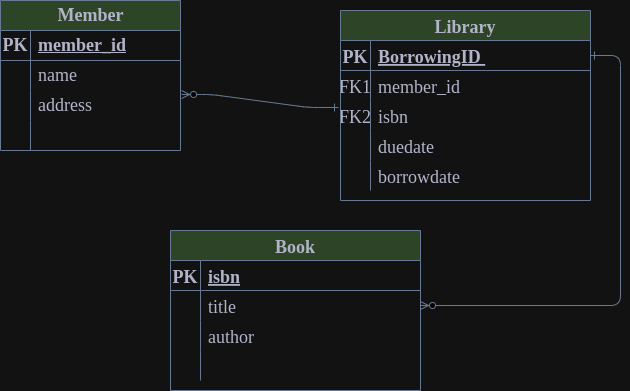

The diagram above was exported from draw.io. Its source (the exported page's mxGraphModel, read from the mxfile embedded in the PNG):
<mxGraphModel dx="814" dy="447" grid="1" gridSize="10" guides="1" tooltips="1" connect="1" arrows="1" fold="1" page="1" pageScale="1" pageWidth="850" pageHeight="1100" math="0" shadow="0" extFonts="Permanent Marker^https://fonts.googleapis.com/css?family=Permanent+Marker">
  <root>
    <mxCell id="0" />
    <mxCell id="1" parent="0" />
    <mxCell id="C-vyLk0tnHw3VtMMgP7b-1" value="" style="edgeStyle=entityRelationEdgeStyle;endArrow=ERzeroToMany;startArrow=ERone;endFill=1;startFill=0;entryX=1.006;entryY=0.133;entryDx=0;entryDy=0;entryPerimeter=0;exitX=-0.008;exitY=0.233;exitDx=0;exitDy=0;exitPerimeter=0;fontFamily=Verdana;fontSize=18;labelBackgroundColor=none;strokeColor=#788AA3;fontColor=default;" parent="1" source="C-vyLk0tnHw3VtMMgP7b-9" target="jHGahNQ80WhXreeeHgtG-22" edge="1">
      <mxGeometry width="100" height="100" relative="1" as="geometry">
        <mxPoint x="310" y="270" as="sourcePoint" />
        <mxPoint x="400" y="230" as="targetPoint" />
      </mxGeometry>
    </mxCell>
    <mxCell id="C-vyLk0tnHw3VtMMgP7b-12" value="" style="edgeStyle=entityRelationEdgeStyle;endArrow=ERzeroToMany;startArrow=ERone;endFill=1;startFill=0;fontFamily=Verdana;fontSize=18;labelBackgroundColor=none;strokeColor=#788AA3;fontColor=default;" parent="1" source="C-vyLk0tnHw3VtMMgP7b-3" target="C-vyLk0tnHw3VtMMgP7b-17" edge="1">
      <mxGeometry width="100" height="100" relative="1" as="geometry">
        <mxPoint x="400" y="180" as="sourcePoint" />
        <mxPoint x="460" y="205" as="targetPoint" />
      </mxGeometry>
    </mxCell>
    <mxCell id="C-vyLk0tnHw3VtMMgP7b-2" value="Library" style="shape=table;startSize=30;container=1;collapsible=1;childLayout=tableLayout;fixedRows=1;rowLines=0;fontStyle=1;align=center;resizeLast=1;fontFamily=Verdana;fontSize=18;labelBackgroundColor=none;fillColor=#B2C9AB;strokeColor=#788AA3;fontColor=#46495D;" parent="1" vertex="1">
      <mxGeometry x="450" y="50" width="250" height="190" as="geometry" />
    </mxCell>
    <mxCell id="C-vyLk0tnHw3VtMMgP7b-3" value="" style="shape=partialRectangle;collapsible=0;dropTarget=0;pointerEvents=0;fillColor=none;points=[[0,0.5],[1,0.5]];portConstraint=eastwest;top=0;left=0;right=0;bottom=1;fontFamily=Verdana;fontSize=18;labelBackgroundColor=none;strokeColor=#788AA3;fontColor=#46495D;" parent="C-vyLk0tnHw3VtMMgP7b-2" vertex="1">
      <mxGeometry y="30" width="250" height="30" as="geometry" />
    </mxCell>
    <mxCell id="C-vyLk0tnHw3VtMMgP7b-4" value="PK" style="shape=partialRectangle;overflow=hidden;connectable=0;fillColor=none;top=0;left=0;bottom=0;right=0;fontStyle=1;fontFamily=Verdana;fontSize=18;labelBackgroundColor=none;strokeColor=#788AA3;fontColor=#46495D;" parent="C-vyLk0tnHw3VtMMgP7b-3" vertex="1">
      <mxGeometry width="30" height="30" as="geometry">
        <mxRectangle width="30" height="30" as="alternateBounds" />
      </mxGeometry>
    </mxCell>
    <mxCell id="C-vyLk0tnHw3VtMMgP7b-5" value="BorrowingID " style="shape=partialRectangle;overflow=hidden;connectable=0;fillColor=none;top=0;left=0;bottom=0;right=0;align=left;spacingLeft=6;fontStyle=5;fontFamily=Verdana;fontSize=18;labelBackgroundColor=none;strokeColor=#788AA3;fontColor=#46495D;" parent="C-vyLk0tnHw3VtMMgP7b-3" vertex="1">
      <mxGeometry x="30" width="220" height="30" as="geometry">
        <mxRectangle width="220" height="30" as="alternateBounds" />
      </mxGeometry>
    </mxCell>
    <mxCell id="C-vyLk0tnHw3VtMMgP7b-6" value="" style="shape=partialRectangle;collapsible=0;dropTarget=0;pointerEvents=0;fillColor=none;points=[[0,0.5],[1,0.5]];portConstraint=eastwest;top=0;left=0;right=0;bottom=0;fontFamily=Verdana;fontSize=18;labelBackgroundColor=none;strokeColor=#788AA3;fontColor=#46495D;" parent="C-vyLk0tnHw3VtMMgP7b-2" vertex="1">
      <mxGeometry y="60" width="250" height="30" as="geometry" />
    </mxCell>
    <mxCell id="C-vyLk0tnHw3VtMMgP7b-7" value="FK1" style="shape=partialRectangle;overflow=hidden;connectable=0;fillColor=none;top=0;left=0;bottom=0;right=0;fontFamily=Verdana;fontSize=18;labelBackgroundColor=none;strokeColor=#788AA3;fontColor=#46495D;" parent="C-vyLk0tnHw3VtMMgP7b-6" vertex="1">
      <mxGeometry width="30" height="30" as="geometry">
        <mxRectangle width="30" height="30" as="alternateBounds" />
      </mxGeometry>
    </mxCell>
    <mxCell id="C-vyLk0tnHw3VtMMgP7b-8" value="member_id" style="shape=partialRectangle;overflow=hidden;connectable=0;fillColor=none;top=0;left=0;bottom=0;right=0;align=left;spacingLeft=6;fontFamily=Verdana;fontSize=18;labelBackgroundColor=none;strokeColor=#788AA3;fontColor=#46495D;" parent="C-vyLk0tnHw3VtMMgP7b-6" vertex="1">
      <mxGeometry x="30" width="220" height="30" as="geometry">
        <mxRectangle width="220" height="30" as="alternateBounds" />
      </mxGeometry>
    </mxCell>
    <mxCell id="C-vyLk0tnHw3VtMMgP7b-9" value="" style="shape=partialRectangle;collapsible=0;dropTarget=0;pointerEvents=0;fillColor=none;points=[[0,0.5],[1,0.5]];portConstraint=eastwest;top=0;left=0;right=0;bottom=0;fontFamily=Verdana;fontSize=18;labelBackgroundColor=none;strokeColor=#788AA3;fontColor=#46495D;" parent="C-vyLk0tnHw3VtMMgP7b-2" vertex="1">
      <mxGeometry y="90" width="250" height="30" as="geometry" />
    </mxCell>
    <mxCell id="C-vyLk0tnHw3VtMMgP7b-10" value="FK2" style="shape=partialRectangle;overflow=hidden;connectable=0;fillColor=none;top=0;left=0;bottom=0;right=0;fontFamily=Verdana;fontSize=18;labelBackgroundColor=none;strokeColor=#788AA3;fontColor=#46495D;" parent="C-vyLk0tnHw3VtMMgP7b-9" vertex="1">
      <mxGeometry width="30" height="30" as="geometry">
        <mxRectangle width="30" height="30" as="alternateBounds" />
      </mxGeometry>
    </mxCell>
    <mxCell id="C-vyLk0tnHw3VtMMgP7b-11" value="isbn" style="shape=partialRectangle;overflow=hidden;connectable=0;fillColor=none;top=0;left=0;bottom=0;right=0;align=left;spacingLeft=6;fontFamily=Verdana;fontSize=18;labelBackgroundColor=none;strokeColor=#788AA3;fontColor=#46495D;" parent="C-vyLk0tnHw3VtMMgP7b-9" vertex="1">
      <mxGeometry x="30" width="220" height="30" as="geometry">
        <mxRectangle width="220" height="30" as="alternateBounds" />
      </mxGeometry>
    </mxCell>
    <mxCell id="jHGahNQ80WhXreeeHgtG-31" value="" style="shape=partialRectangle;collapsible=0;dropTarget=0;pointerEvents=0;fillColor=none;points=[[0,0.5],[1,0.5]];portConstraint=eastwest;top=0;left=0;right=0;bottom=0;fontFamily=Verdana;fontSize=18;labelBackgroundColor=none;strokeColor=#788AA3;fontColor=#46495D;" vertex="1" parent="C-vyLk0tnHw3VtMMgP7b-2">
      <mxGeometry y="120" width="250" height="30" as="geometry" />
    </mxCell>
    <mxCell id="jHGahNQ80WhXreeeHgtG-32" value="" style="shape=partialRectangle;overflow=hidden;connectable=0;fillColor=none;top=0;left=0;bottom=0;right=0;fontFamily=Verdana;fontSize=18;labelBackgroundColor=none;strokeColor=#788AA3;fontColor=#46495D;" vertex="1" parent="jHGahNQ80WhXreeeHgtG-31">
      <mxGeometry width="30" height="30" as="geometry">
        <mxRectangle width="30" height="30" as="alternateBounds" />
      </mxGeometry>
    </mxCell>
    <mxCell id="jHGahNQ80WhXreeeHgtG-33" value="duedate" style="shape=partialRectangle;overflow=hidden;connectable=0;fillColor=none;top=0;left=0;bottom=0;right=0;align=left;spacingLeft=6;fontFamily=Verdana;fontSize=18;labelBackgroundColor=none;strokeColor=#788AA3;fontColor=#46495D;" vertex="1" parent="jHGahNQ80WhXreeeHgtG-31">
      <mxGeometry x="30" width="220" height="30" as="geometry">
        <mxRectangle width="220" height="30" as="alternateBounds" />
      </mxGeometry>
    </mxCell>
    <mxCell id="jHGahNQ80WhXreeeHgtG-34" value="" style="shape=partialRectangle;collapsible=0;dropTarget=0;pointerEvents=0;fillColor=none;points=[[0,0.5],[1,0.5]];portConstraint=eastwest;top=0;left=0;right=0;bottom=0;fontFamily=Verdana;fontSize=18;labelBackgroundColor=none;strokeColor=#788AA3;fontColor=#46495D;" vertex="1" parent="C-vyLk0tnHw3VtMMgP7b-2">
      <mxGeometry y="150" width="250" height="30" as="geometry" />
    </mxCell>
    <mxCell id="jHGahNQ80WhXreeeHgtG-35" value="" style="shape=partialRectangle;overflow=hidden;connectable=0;fillColor=none;top=0;left=0;bottom=0;right=0;fontFamily=Verdana;fontSize=18;labelBackgroundColor=none;strokeColor=#788AA3;fontColor=#46495D;" vertex="1" parent="jHGahNQ80WhXreeeHgtG-34">
      <mxGeometry width="30" height="30" as="geometry">
        <mxRectangle width="30" height="30" as="alternateBounds" />
      </mxGeometry>
    </mxCell>
    <mxCell id="jHGahNQ80WhXreeeHgtG-36" value="borrowdate" style="shape=partialRectangle;overflow=hidden;connectable=0;fillColor=none;top=0;left=0;bottom=0;right=0;align=left;spacingLeft=6;fontFamily=Verdana;fontSize=18;labelBackgroundColor=none;strokeColor=#788AA3;fontColor=#46495D;" vertex="1" parent="jHGahNQ80WhXreeeHgtG-34">
      <mxGeometry x="30" width="220" height="30" as="geometry">
        <mxRectangle width="220" height="30" as="alternateBounds" />
      </mxGeometry>
    </mxCell>
    <mxCell id="C-vyLk0tnHw3VtMMgP7b-13" value="Book" style="shape=table;startSize=30;container=1;collapsible=1;childLayout=tableLayout;fixedRows=1;rowLines=0;fontStyle=1;align=center;resizeLast=1;fontFamily=Verdana;fontSize=18;labelBackgroundColor=none;fillColor=#B2C9AB;strokeColor=#788AA3;fontColor=#46495D;" parent="1" vertex="1">
      <mxGeometry x="280" y="270" width="250" height="160" as="geometry" />
    </mxCell>
    <mxCell id="C-vyLk0tnHw3VtMMgP7b-14" value="" style="shape=partialRectangle;collapsible=0;dropTarget=0;pointerEvents=0;fillColor=none;points=[[0,0.5],[1,0.5]];portConstraint=eastwest;top=0;left=0;right=0;bottom=1;fontFamily=Verdana;fontSize=18;labelBackgroundColor=none;strokeColor=#788AA3;fontColor=#46495D;" parent="C-vyLk0tnHw3VtMMgP7b-13" vertex="1">
      <mxGeometry y="30" width="250" height="30" as="geometry" />
    </mxCell>
    <mxCell id="C-vyLk0tnHw3VtMMgP7b-15" value="PK" style="shape=partialRectangle;overflow=hidden;connectable=0;fillColor=none;top=0;left=0;bottom=0;right=0;fontStyle=1;fontFamily=Verdana;fontSize=18;labelBackgroundColor=none;strokeColor=#788AA3;fontColor=#46495D;" parent="C-vyLk0tnHw3VtMMgP7b-14" vertex="1">
      <mxGeometry width="30" height="30" as="geometry">
        <mxRectangle width="30" height="30" as="alternateBounds" />
      </mxGeometry>
    </mxCell>
    <mxCell id="C-vyLk0tnHw3VtMMgP7b-16" value="isbn" style="shape=partialRectangle;overflow=hidden;connectable=0;fillColor=none;top=0;left=0;bottom=0;right=0;align=left;spacingLeft=6;fontStyle=5;fontFamily=Verdana;fontSize=18;labelBackgroundColor=none;strokeColor=#788AA3;fontColor=#46495D;" parent="C-vyLk0tnHw3VtMMgP7b-14" vertex="1">
      <mxGeometry x="30" width="220" height="30" as="geometry">
        <mxRectangle width="220" height="30" as="alternateBounds" />
      </mxGeometry>
    </mxCell>
    <mxCell id="C-vyLk0tnHw3VtMMgP7b-17" value="" style="shape=partialRectangle;collapsible=0;dropTarget=0;pointerEvents=0;fillColor=none;points=[[0,0.5],[1,0.5]];portConstraint=eastwest;top=0;left=0;right=0;bottom=0;fontFamily=Verdana;fontSize=18;labelBackgroundColor=none;strokeColor=#788AA3;fontColor=#46495D;" parent="C-vyLk0tnHw3VtMMgP7b-13" vertex="1">
      <mxGeometry y="60" width="250" height="30" as="geometry" />
    </mxCell>
    <mxCell id="C-vyLk0tnHw3VtMMgP7b-18" value="" style="shape=partialRectangle;overflow=hidden;connectable=0;fillColor=none;top=0;left=0;bottom=0;right=0;fontFamily=Verdana;fontSize=18;labelBackgroundColor=none;strokeColor=#788AA3;fontColor=#46495D;" parent="C-vyLk0tnHw3VtMMgP7b-17" vertex="1">
      <mxGeometry width="30" height="30" as="geometry">
        <mxRectangle width="30" height="30" as="alternateBounds" />
      </mxGeometry>
    </mxCell>
    <mxCell id="C-vyLk0tnHw3VtMMgP7b-19" value="title" style="shape=partialRectangle;overflow=hidden;connectable=0;fillColor=none;top=0;left=0;bottom=0;right=0;align=left;spacingLeft=6;fontFamily=Verdana;fontSize=18;labelBackgroundColor=none;strokeColor=#788AA3;fontColor=#46495D;" parent="C-vyLk0tnHw3VtMMgP7b-17" vertex="1">
      <mxGeometry x="30" width="220" height="30" as="geometry">
        <mxRectangle width="220" height="30" as="alternateBounds" />
      </mxGeometry>
    </mxCell>
    <mxCell id="C-vyLk0tnHw3VtMMgP7b-20" value="" style="shape=partialRectangle;collapsible=0;dropTarget=0;pointerEvents=0;fillColor=none;points=[[0,0.5],[1,0.5]];portConstraint=eastwest;top=0;left=0;right=0;bottom=0;fontFamily=Verdana;fontSize=18;labelBackgroundColor=none;strokeColor=#788AA3;fontColor=#46495D;" parent="C-vyLk0tnHw3VtMMgP7b-13" vertex="1">
      <mxGeometry y="90" width="250" height="30" as="geometry" />
    </mxCell>
    <mxCell id="C-vyLk0tnHw3VtMMgP7b-21" value="" style="shape=partialRectangle;overflow=hidden;connectable=0;fillColor=none;top=0;left=0;bottom=0;right=0;fontFamily=Verdana;fontSize=18;labelBackgroundColor=none;strokeColor=#788AA3;fontColor=#46495D;" parent="C-vyLk0tnHw3VtMMgP7b-20" vertex="1">
      <mxGeometry width="30" height="30" as="geometry">
        <mxRectangle width="30" height="30" as="alternateBounds" />
      </mxGeometry>
    </mxCell>
    <mxCell id="C-vyLk0tnHw3VtMMgP7b-22" value="author" style="shape=partialRectangle;overflow=hidden;connectable=0;fillColor=none;top=0;left=0;bottom=0;right=0;align=left;spacingLeft=6;fontFamily=Verdana;fontSize=18;labelBackgroundColor=none;strokeColor=#788AA3;fontColor=#46495D;" parent="C-vyLk0tnHw3VtMMgP7b-20" vertex="1">
      <mxGeometry x="30" width="220" height="30" as="geometry">
        <mxRectangle width="220" height="30" as="alternateBounds" />
      </mxGeometry>
    </mxCell>
    <mxCell id="jHGahNQ80WhXreeeHgtG-28" value="" style="shape=partialRectangle;collapsible=0;dropTarget=0;pointerEvents=0;fillColor=none;points=[[0,0.5],[1,0.5]];portConstraint=eastwest;top=0;left=0;right=0;bottom=0;fontFamily=Verdana;fontSize=18;labelBackgroundColor=none;strokeColor=#788AA3;fontColor=#46495D;" vertex="1" parent="C-vyLk0tnHw3VtMMgP7b-13">
      <mxGeometry y="120" width="250" height="30" as="geometry" />
    </mxCell>
    <mxCell id="jHGahNQ80WhXreeeHgtG-29" value="" style="shape=partialRectangle;overflow=hidden;connectable=0;fillColor=none;top=0;left=0;bottom=0;right=0;fontFamily=Verdana;fontSize=18;labelBackgroundColor=none;strokeColor=#788AA3;fontColor=#46495D;" vertex="1" parent="jHGahNQ80WhXreeeHgtG-28">
      <mxGeometry width="30" height="30" as="geometry">
        <mxRectangle width="30" height="30" as="alternateBounds" />
      </mxGeometry>
    </mxCell>
    <mxCell id="jHGahNQ80WhXreeeHgtG-30" value="" style="shape=partialRectangle;overflow=hidden;connectable=0;fillColor=none;top=0;left=0;bottom=0;right=0;align=left;spacingLeft=6;fontFamily=Verdana;fontSize=18;labelBackgroundColor=none;strokeColor=#788AA3;fontColor=#46495D;" vertex="1" parent="jHGahNQ80WhXreeeHgtG-28">
      <mxGeometry x="30" width="220" height="30" as="geometry">
        <mxRectangle width="220" height="30" as="alternateBounds" />
      </mxGeometry>
    </mxCell>
    <mxCell id="jHGahNQ80WhXreeeHgtG-15" value="Member" style="shape=table;startSize=30;container=1;collapsible=1;childLayout=tableLayout;fixedRows=1;rowLines=0;fontStyle=1;align=center;resizeLast=1;html=1;fontFamily=Verdana;fontSize=18;labelBackgroundColor=none;fillColor=#B2C9AB;strokeColor=#788AA3;fontColor=#46495D;" vertex="1" parent="1">
      <mxGeometry x="110" y="40" width="180" height="150" as="geometry" />
    </mxCell>
    <mxCell id="jHGahNQ80WhXreeeHgtG-16" value="" style="shape=tableRow;horizontal=0;startSize=0;swimlaneHead=0;swimlaneBody=0;fillColor=none;collapsible=0;dropTarget=0;points=[[0,0.5],[1,0.5]];portConstraint=eastwest;top=0;left=0;right=0;bottom=1;fontFamily=Verdana;fontSize=18;labelBackgroundColor=none;strokeColor=#788AA3;fontColor=#46495D;" vertex="1" parent="jHGahNQ80WhXreeeHgtG-15">
      <mxGeometry y="30" width="180" height="30" as="geometry" />
    </mxCell>
    <mxCell id="jHGahNQ80WhXreeeHgtG-17" value="PK" style="shape=partialRectangle;connectable=0;fillColor=none;top=0;left=0;bottom=0;right=0;fontStyle=1;overflow=hidden;whiteSpace=wrap;html=1;fontFamily=Verdana;fontSize=18;labelBackgroundColor=none;strokeColor=#788AA3;fontColor=#46495D;" vertex="1" parent="jHGahNQ80WhXreeeHgtG-16">
      <mxGeometry width="30" height="30" as="geometry">
        <mxRectangle width="30" height="30" as="alternateBounds" />
      </mxGeometry>
    </mxCell>
    <mxCell id="jHGahNQ80WhXreeeHgtG-18" value="member_id" style="shape=partialRectangle;connectable=0;fillColor=none;top=0;left=0;bottom=0;right=0;align=left;spacingLeft=6;fontStyle=5;overflow=hidden;whiteSpace=wrap;html=1;fontFamily=Verdana;fontSize=18;labelBackgroundColor=none;strokeColor=#788AA3;fontColor=#46495D;" vertex="1" parent="jHGahNQ80WhXreeeHgtG-16">
      <mxGeometry x="30" width="150" height="30" as="geometry">
        <mxRectangle width="150" height="30" as="alternateBounds" />
      </mxGeometry>
    </mxCell>
    <mxCell id="jHGahNQ80WhXreeeHgtG-19" value="" style="shape=tableRow;horizontal=0;startSize=0;swimlaneHead=0;swimlaneBody=0;fillColor=none;collapsible=0;dropTarget=0;points=[[0,0.5],[1,0.5]];portConstraint=eastwest;top=0;left=0;right=0;bottom=0;fontFamily=Verdana;fontSize=18;labelBackgroundColor=none;strokeColor=#788AA3;fontColor=#46495D;" vertex="1" parent="jHGahNQ80WhXreeeHgtG-15">
      <mxGeometry y="60" width="180" height="30" as="geometry" />
    </mxCell>
    <mxCell id="jHGahNQ80WhXreeeHgtG-20" value="" style="shape=partialRectangle;connectable=0;fillColor=none;top=0;left=0;bottom=0;right=0;editable=1;overflow=hidden;whiteSpace=wrap;html=1;fontFamily=Verdana;fontSize=18;labelBackgroundColor=none;strokeColor=#788AA3;fontColor=#46495D;" vertex="1" parent="jHGahNQ80WhXreeeHgtG-19">
      <mxGeometry width="30" height="30" as="geometry">
        <mxRectangle width="30" height="30" as="alternateBounds" />
      </mxGeometry>
    </mxCell>
    <mxCell id="jHGahNQ80WhXreeeHgtG-21" value="name" style="shape=partialRectangle;connectable=0;fillColor=none;top=0;left=0;bottom=0;right=0;align=left;spacingLeft=6;overflow=hidden;whiteSpace=wrap;html=1;fontFamily=Verdana;fontSize=18;labelBackgroundColor=none;strokeColor=#788AA3;fontColor=#46495D;" vertex="1" parent="jHGahNQ80WhXreeeHgtG-19">
      <mxGeometry x="30" width="150" height="30" as="geometry">
        <mxRectangle width="150" height="30" as="alternateBounds" />
      </mxGeometry>
    </mxCell>
    <mxCell id="jHGahNQ80WhXreeeHgtG-22" value="" style="shape=tableRow;horizontal=0;startSize=0;swimlaneHead=0;swimlaneBody=0;fillColor=none;collapsible=0;dropTarget=0;points=[[0,0.5],[1,0.5]];portConstraint=eastwest;top=0;left=0;right=0;bottom=0;fontFamily=Verdana;fontSize=18;labelBackgroundColor=none;strokeColor=#788AA3;fontColor=#46495D;" vertex="1" parent="jHGahNQ80WhXreeeHgtG-15">
      <mxGeometry y="90" width="180" height="30" as="geometry" />
    </mxCell>
    <mxCell id="jHGahNQ80WhXreeeHgtG-23" value="" style="shape=partialRectangle;connectable=0;fillColor=none;top=0;left=0;bottom=0;right=0;editable=1;overflow=hidden;whiteSpace=wrap;html=1;fontFamily=Verdana;fontSize=18;labelBackgroundColor=none;strokeColor=#788AA3;fontColor=#46495D;" vertex="1" parent="jHGahNQ80WhXreeeHgtG-22">
      <mxGeometry width="30" height="30" as="geometry">
        <mxRectangle width="30" height="30" as="alternateBounds" />
      </mxGeometry>
    </mxCell>
    <mxCell id="jHGahNQ80WhXreeeHgtG-24" value="address" style="shape=partialRectangle;connectable=0;fillColor=none;top=0;left=0;bottom=0;right=0;align=left;spacingLeft=6;overflow=hidden;whiteSpace=wrap;html=1;fontFamily=Verdana;fontSize=18;labelBackgroundColor=none;strokeColor=#788AA3;fontColor=#46495D;" vertex="1" parent="jHGahNQ80WhXreeeHgtG-22">
      <mxGeometry x="30" width="150" height="30" as="geometry">
        <mxRectangle width="150" height="30" as="alternateBounds" />
      </mxGeometry>
    </mxCell>
    <mxCell id="jHGahNQ80WhXreeeHgtG-25" value="" style="shape=tableRow;horizontal=0;startSize=0;swimlaneHead=0;swimlaneBody=0;fillColor=none;collapsible=0;dropTarget=0;points=[[0,0.5],[1,0.5]];portConstraint=eastwest;top=0;left=0;right=0;bottom=0;fontFamily=Verdana;fontSize=18;labelBackgroundColor=none;strokeColor=#788AA3;fontColor=#46495D;" vertex="1" parent="jHGahNQ80WhXreeeHgtG-15">
      <mxGeometry y="120" width="180" height="30" as="geometry" />
    </mxCell>
    <mxCell id="jHGahNQ80WhXreeeHgtG-26" value="" style="shape=partialRectangle;connectable=0;fillColor=none;top=0;left=0;bottom=0;right=0;editable=1;overflow=hidden;whiteSpace=wrap;html=1;fontFamily=Verdana;fontSize=18;labelBackgroundColor=none;strokeColor=#788AA3;fontColor=#46495D;" vertex="1" parent="jHGahNQ80WhXreeeHgtG-25">
      <mxGeometry width="30" height="30" as="geometry">
        <mxRectangle width="30" height="30" as="alternateBounds" />
      </mxGeometry>
    </mxCell>
    <mxCell id="jHGahNQ80WhXreeeHgtG-27" value="" style="shape=partialRectangle;connectable=0;fillColor=none;top=0;left=0;bottom=0;right=0;align=left;spacingLeft=6;overflow=hidden;whiteSpace=wrap;html=1;fontFamily=Verdana;fontSize=18;labelBackgroundColor=none;strokeColor=#788AA3;fontColor=#46495D;" vertex="1" parent="jHGahNQ80WhXreeeHgtG-25">
      <mxGeometry x="30" width="150" height="30" as="geometry">
        <mxRectangle width="150" height="30" as="alternateBounds" />
      </mxGeometry>
    </mxCell>
  </root>
</mxGraphModel>